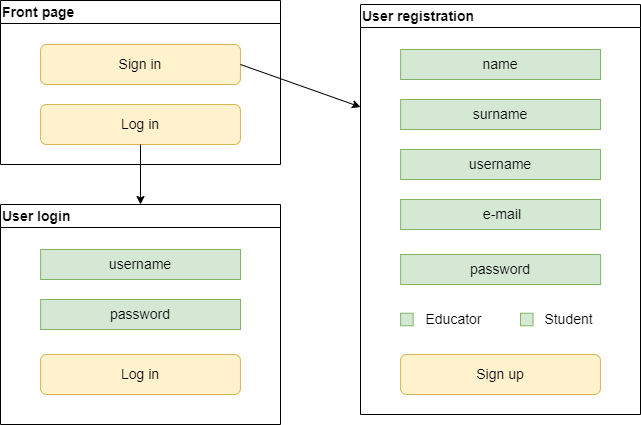

The diagram above was exported from draw.io. Its source (the exported page's mxGraphModel, read from the mxfile embedded in the PNG):
<mxGraphModel dx="1050" dy="574" grid="1" gridSize="10" guides="1" tooltips="1" connect="1" arrows="1" fold="1" page="1" pageScale="1" pageWidth="827" pageHeight="1169" math="0" shadow="0">
  <root>
    <mxCell id="0" />
    <mxCell id="1" parent="0" />
    <mxCell id="Js1DhRI2FP9c2BkqCy15-1" value="&lt;font style=&quot;font-size: 14px;&quot;&gt;User registration&lt;/font&gt;" style="swimlane;whiteSpace=wrap;html=1;align=left;fontSize=14;" parent="1" vertex="1">
      <mxGeometry x="440" y="60" width="280" height="410" as="geometry" />
    </mxCell>
    <mxCell id="Js1DhRI2FP9c2BkqCy15-2" value="&amp;nbsp;e-mail" style="rounded=0;whiteSpace=wrap;html=1;align=center;fontSize=14;fillColor=#d5e8d4;strokeColor=#82b366;" parent="Js1DhRI2FP9c2BkqCy15-1" vertex="1">
      <mxGeometry x="40.13" y="195" width="199.87" height="30" as="geometry" />
    </mxCell>
    <mxCell id="Js1DhRI2FP9c2BkqCy15-5" value="password" style="rounded=0;whiteSpace=wrap;html=1;align=center;fontSize=14;fillColor=#d5e8d4;strokeColor=#82b366;" parent="Js1DhRI2FP9c2BkqCy15-1" vertex="1">
      <mxGeometry x="40.13" y="250" width="200" height="30" as="geometry" />
    </mxCell>
    <mxCell id="Js1DhRI2FP9c2BkqCy15-6" value="" style="whiteSpace=wrap;html=1;aspect=fixed;fontSize=14;fillColor=#d5e8d4;strokeColor=#82b366;" parent="Js1DhRI2FP9c2BkqCy15-1" vertex="1">
      <mxGeometry x="40.13" y="308.75" width="12.5" height="12.5" as="geometry" />
    </mxCell>
    <mxCell id="Js1DhRI2FP9c2BkqCy15-7" value="&lt;font style=&quot;font-size: 14px;&quot;&gt;Educator&lt;/font&gt;" style="text;html=1;align=center;verticalAlign=middle;resizable=0;points=[];autosize=1;strokeColor=none;fillColor=none;fontSize=14;" parent="Js1DhRI2FP9c2BkqCy15-1" vertex="1">
      <mxGeometry x="52.63" y="300" width="80" height="30" as="geometry" />
    </mxCell>
    <mxCell id="Js1DhRI2FP9c2BkqCy15-8" value="&lt;font style=&quot;font-size: 14px;&quot;&gt;Student&lt;/font&gt;" style="text;html=1;align=center;verticalAlign=middle;resizable=0;points=[];autosize=1;strokeColor=none;fillColor=none;fontSize=14;" parent="Js1DhRI2FP9c2BkqCy15-1" vertex="1">
      <mxGeometry x="172.5" y="300" width="70" height="30" as="geometry" />
    </mxCell>
    <mxCell id="M2zBHJO0SpWkaPpb_EHT-2" value="&lt;div style=&quot;text-align: justify; font-size: 14px;&quot;&gt;&lt;span style=&quot;background-color: initial; font-size: 14px;&quot;&gt;name&lt;/span&gt;&lt;/div&gt;" style="rounded=0;whiteSpace=wrap;html=1;align=center;fontSize=14;fillColor=#d5e8d4;strokeColor=#82b366;" parent="Js1DhRI2FP9c2BkqCy15-1" vertex="1">
      <mxGeometry x="40.13" y="45" width="199.87" height="30" as="geometry" />
    </mxCell>
    <mxCell id="M2zBHJO0SpWkaPpb_EHT-1" value="surname" style="rounded=0;whiteSpace=wrap;html=1;align=center;fontSize=14;fillColor=#d5e8d4;strokeColor=#82b366;" parent="Js1DhRI2FP9c2BkqCy15-1" vertex="1">
      <mxGeometry x="40.13" y="95" width="199.87" height="30" as="geometry" />
    </mxCell>
    <mxCell id="M2zBHJO0SpWkaPpb_EHT-3" value="username" style="rounded=0;whiteSpace=wrap;html=1;align=center;fontSize=14;fillColor=#d5e8d4;strokeColor=#82b366;" parent="Js1DhRI2FP9c2BkqCy15-1" vertex="1">
      <mxGeometry x="40.13" y="145" width="199.87" height="30" as="geometry" />
    </mxCell>
    <mxCell id="3dZohehs4q2R133ugoLK-1" value="Sign up" style="rounded=1;whiteSpace=wrap;html=1;fontSize=14;fillColor=#fff2cc;strokeColor=#d6b656;" parent="Js1DhRI2FP9c2BkqCy15-1" vertex="1">
      <mxGeometry x="40.07" y="350" width="199.87" height="40" as="geometry" />
    </mxCell>
    <mxCell id="3dZohehs4q2R133ugoLK-3" value="" style="whiteSpace=wrap;html=1;aspect=fixed;fontSize=14;fillColor=#d5e8d4;strokeColor=#82b366;" parent="Js1DhRI2FP9c2BkqCy15-1" vertex="1">
      <mxGeometry x="160" y="308.75" width="12.5" height="12.5" as="geometry" />
    </mxCell>
    <mxCell id="3dZohehs4q2R133ugoLK-5" value="&lt;font style=&quot;font-size: 14px;&quot;&gt;User login&lt;/font&gt;" style="swimlane;whiteSpace=wrap;html=1;align=left;fontSize=14;" parent="1" vertex="1">
      <mxGeometry x="80" y="260" width="280" height="220" as="geometry" />
    </mxCell>
    <mxCell id="3dZohehs4q2R133ugoLK-11" value="&lt;div style=&quot;text-align: justify; font-size: 14px;&quot;&gt;&lt;span style=&quot;background-color: initial; font-size: 14px;&quot;&gt;username&lt;/span&gt;&lt;/div&gt;" style="rounded=0;whiteSpace=wrap;html=1;align=center;fontSize=14;fillColor=#d5e8d4;strokeColor=#82b366;" parent="3dZohehs4q2R133ugoLK-5" vertex="1">
      <mxGeometry x="40.13" y="45" width="199.87" height="30" as="geometry" />
    </mxCell>
    <mxCell id="3dZohehs4q2R133ugoLK-12" value="password" style="rounded=0;whiteSpace=wrap;html=1;align=center;fontSize=14;fillColor=#d5e8d4;strokeColor=#82b366;" parent="3dZohehs4q2R133ugoLK-5" vertex="1">
      <mxGeometry x="40.13" y="95" width="199.87" height="30" as="geometry" />
    </mxCell>
    <mxCell id="3dZohehs4q2R133ugoLK-14" value="Log in" style="rounded=1;whiteSpace=wrap;html=1;fontSize=14;fillColor=#fff2cc;strokeColor=#d6b656;" parent="3dZohehs4q2R133ugoLK-5" vertex="1">
      <mxGeometry x="40.07" y="150" width="199.87" height="40" as="geometry" />
    </mxCell>
    <mxCell id="3dZohehs4q2R133ugoLK-16" value="&lt;font style=&quot;font-size: 14px;&quot;&gt;Front page&lt;/font&gt;" style="swimlane;whiteSpace=wrap;html=1;align=left;fontSize=14;" parent="1" vertex="1">
      <mxGeometry x="80" y="56" width="280" height="164" as="geometry" />
    </mxCell>
    <mxCell id="3dZohehs4q2R133ugoLK-19" value="Log in" style="rounded=1;whiteSpace=wrap;html=1;fontSize=14;fillColor=#fff2cc;strokeColor=#d6b656;" parent="3dZohehs4q2R133ugoLK-16" vertex="1">
      <mxGeometry x="40.06" y="104" width="199.87" height="40" as="geometry" />
    </mxCell>
    <mxCell id="3dZohehs4q2R133ugoLK-20" value="Sign in" style="rounded=1;whiteSpace=wrap;html=1;fontSize=14;fillColor=#fff2cc;strokeColor=#d6b656;" parent="3dZohehs4q2R133ugoLK-16" vertex="1">
      <mxGeometry x="40.059999999999995" y="44" width="199.87" height="40" as="geometry" />
    </mxCell>
    <mxCell id="3dZohehs4q2R133ugoLK-21" value="" style="endArrow=classic;html=1;rounded=0;exitX=0.5;exitY=1;exitDx=0;exitDy=0;entryX=0.5;entryY=0;entryDx=0;entryDy=0;fontSize=14;" parent="1" source="3dZohehs4q2R133ugoLK-19" target="3dZohehs4q2R133ugoLK-5" edge="1">
      <mxGeometry width="50" height="50" relative="1" as="geometry">
        <mxPoint x="330" y="280" as="sourcePoint" />
        <mxPoint x="380" y="230" as="targetPoint" />
      </mxGeometry>
    </mxCell>
    <mxCell id="3dZohehs4q2R133ugoLK-22" value="" style="endArrow=classic;html=1;rounded=0;exitX=1;exitY=0.5;exitDx=0;exitDy=0;entryX=0;entryY=0.25;entryDx=0;entryDy=0;fontSize=14;" parent="1" source="3dZohehs4q2R133ugoLK-20" target="Js1DhRI2FP9c2BkqCy15-1" edge="1">
      <mxGeometry width="50" height="50" relative="1" as="geometry">
        <mxPoint x="230" y="210" as="sourcePoint" />
        <mxPoint x="230" y="270" as="targetPoint" />
      </mxGeometry>
    </mxCell>
  </root>
</mxGraphModel>